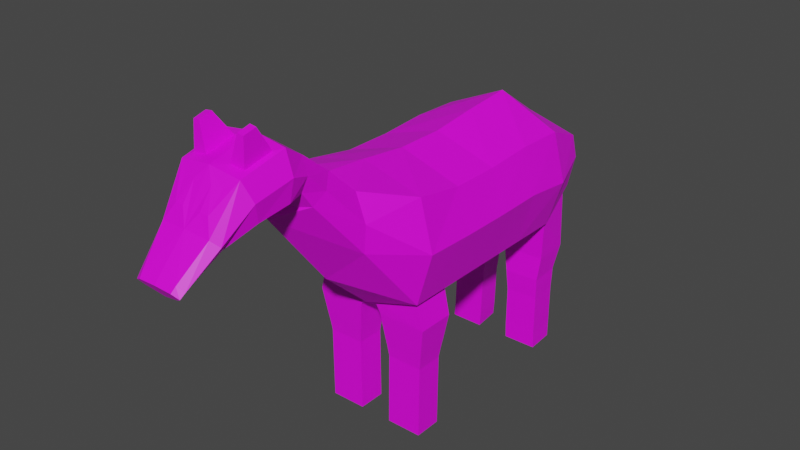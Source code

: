 # Source: player.blend  (saved by Blender 2.90.8; exported with 4.5.12 LTS)
import bpy
from mathutils import Matrix  # noqa: F401  (used for matrix-valued properties, if any)

bpy.ops.wm.read_factory_settings(use_empty=True)
scene = bpy.context.scene
scene.name = 'Scene'

# ---- images (referenced by path relative to the original .blend; pixels are not part of the script)
import os
ASSET_DIR = os.environ.get("B2B_ASSET_DIR", "")  # directory of the original .blend (textures are referenced by path, not embedded)
HERE = os.path.dirname(os.path.abspath(__file__))  # packed textures are extracted next to this script under _unpacked/

def load_image(name, relpath, width, height, colorspace="sRGB"):
    """Load a texture the original file referenced (path relative to the .blend, or extracted next to this script)."""
    p = next((c for c in (os.path.join(HERE, relpath), os.path.join(ASSET_DIR, relpath)) if relpath and os.path.exists(c)), "")
    if p:
        img = bpy.data.images.load(p, check_existing=True)
        img.name = name
    else:  # same state as the original file: an image datablock whose file is absent (Cycles renders it pink)
        img = bpy.data.images.new(name, width, height)
        img.source = "FILE"
        img.filepath = "//" + (relpath or name)
    img.colorspace_settings.name = colorspace
    return img
img_resurrect_64_1x_png = load_image('resurrect-64-1x.png', 'resurrect-64-1x.png', 1024, 1024, 'sRGB')

# ---- materials (node trees are filled in below, after node groups)
mat_uv = bpy.data.materials.new('UV')
mat_uv.use_transparent_shadow = False

# ---- material node trees
mat_uv.use_nodes = True; mat_uv.node_tree.nodes.clear()
_N = mat_uv.node_tree.nodes; _L = mat_uv.node_tree.links
n0 = _N.new('ShaderNodeBsdfPrincipled'); n0.name = 'Principled BSDF'; n0.location = (10, 300)
n0.distribution = 'GGX'
n0.subsurface_method = 'BURLEY'
n0.inputs[3].default_value = 1.45
n0.inputs[27].default_value = (0.0, 0.0, 0.0, 1.0)
n0.inputs[28].default_value = 1.0
n1 = _N.new('ShaderNodeOutputMaterial'); n1.name = 'Material Output'; n1.location = (300, 300)
n2 = _N.new('ShaderNodeTexImage'); n2.name = 'Image Texture'; n2.location = (-353, 164)
n2.image = img_resurrect_64_1x_png
_L.new(n0.outputs[0], n1.inputs[0])
_L.new(n2.outputs[0], n0.inputs[0])
n1.is_active_output = True

# ---- world
world_world = bpy.data.worlds.new('World'); scene.world = world_world
world_world.use_nodes = True; world_world.node_tree.nodes.clear()
_N = world_world.node_tree.nodes; _L = world_world.node_tree.links
n0 = _N.new('ShaderNodeOutputWorld'); n0.name = 'World Output'; n0.location = (300, 300)
n1 = _N.new('ShaderNodeBackground'); n1.name = 'Background'; n1.location = (10, 300)
n1.inputs[0].default_value = (0.05088, 0.05088, 0.05088, 1.0)
_L.new(n1.outputs[0], n0.inputs[0])
n0.is_active_output = True
world_world.color = (0.05088, 0.05088, 0.05088)
world_world.use_sun_shadow = False
world_world.sun_shadow_jitter_overblur = 0.0

# ---- meshes
me_cylinder_001 = bpy.data.meshes.new('Cylinder.001')
me_cylinder_001.from_pydata([(-7.55e-08, 0.5, 0.111), (-7.55e-08, 0.5, -0.1794), (7.55e-08, -0.5, 0.2264), (7.55e-08, -0.5, -0.09822), (-0.1546, 0.489, -0.1256), (-0.1725, 0.5, 0.0641), (-0.1472, -0.5, 0.03088), (-0.12, -0.5, 0.2096), (5.033e-08, -0.3333, -0.25), (2.517e-08, -0.1667, -0.25), (3.9e-15, -2.583e-08, -0.25), (-2.517e-08, 0.1667, -0.25), (-5.033e-08, 0.3333, -0.25), (5.033e-08, -0.3333, 0.2122), (2.517e-08, -0.1667, 0.1925), (-7.366e-15, 4.878e-08, 0.1925), (-2.517e-08, 0.1667, 0.2122), (-5.033e-08, 0.3333, 0.2266), (-0.1814, 0.3444, -0.1875), (-0.1946, 0.1667, -0.1881), (-0.1946, -6.273e-08, -0.1881), (-0.1771, -0.185, -0.1936), (-0.1771, -0.315, -0.1936), (-0.2044, -0.3333, 0.1568), (-0.2044, -0.1667, 0.1285), (-0.2044, 1.028e-08, 0.1285), (-0.2044, 0.1667, 0.1396), (-0.2044, 0.3333, 0.1353), (8.585e-08, -0.5685, 0.2958), (1.069e-07, -0.7079, 0.1691), (-0.1125, -0.6536, 0.2186), (-0.09706, -0.5767, 0.2887), (1e-07, -0.6623, 0.3714), (1.062e-07, -0.7035, 0.2028), (-0.1089, -0.6874, 0.2685), (-0.09465, -0.6647, 0.3615), (-0.04345, -0.7604, 0.4097), (1.14e-07, -0.7552, 0.1702), (-0.1279, -0.7459, 0.2678), (-0.09136, -0.761, 0.4031), (-0.04344, -0.8532, 0.3868), (1.244e-07, -0.8237, 0.167), (-0.1212, -0.8467, 0.2513), (-0.08866, -0.8517, 0.3813), (-0.03057, -0.9474, 0.2902), (1.387e-07, -0.9183, 0.1735), (-0.09145, -0.94, 0.2066), (-0.05793, -0.9467, 0.2888), (1.627e-07, -1.077, 0.1383), (1.584e-07, -1.049, 0.09542), (-0.06088, -1.06, 0.1121), (-0.05667, -1.076, 0.1358), (1.104e-07, -0.7314, 0.4207), (-0.1072, -0.7328, 0.406), (-0.03059, -0.9071, 0.3459), (-0.06673, -0.9055, 0.3412), (-0.06669, -0.8051, 0.48), (-0.08822, -0.8053, 0.477), (-0.06669, -0.8467, 0.4697), (-0.087, -0.846, 0.4672), (1.333e-07, -0.8828, 0.3834), (-0.1028, -0.8793, 0.3707), (1.471e-07, -0.974, 0.2472), (-0.0831, -0.9707, 0.2422), (-0.06498, -1.044, 0.1248), (-0.06021, -1.062, 0.1516), (1.558e-07, -1.032, 0.1059), (1.606e-07, -1.063, 0.1544), (7.55e-08, -0.5, 0.06569), (-7.55e-08, 0.5, -0.01606), (-0.1533, -0.5, 0.1211), (-0.188, 0.5, -0.008494), (-0.247, -0.3333, -0.007671), (-0.247, -0.1667, -0.01223), (-0.247, -3.13e-08, -0.01223), (-0.247, 0.1667, -0.008591), (-0.247, 0.3333, -0.02567), (9.637e-08, -0.6382, 0.2326), (-0.1246, -0.6152, 0.2537), (1.031e-07, -0.6829, 0.2871), (-0.1215, -0.6761, 0.315), (1.122e-07, -0.7433, 0.2954), (-0.1373, -0.7394, 0.3369), (1.288e-07, -0.8532, 0.2752), (-0.1318, -0.863, 0.311), (1.429e-07, -0.9461, 0.2104), (-0.107, -0.9553, 0.2244), (1.605e-07, -1.063, 0.1169), (-0.07853, -1.068, 0.124), (1.582e-07, -1.047, 0.1301), (-0.08235, -1.053, 0.1382), (-0.01123, 0.3441, -0.2412), (-0.1639, 0.5, -0.1174), (-0.01141, 0.4892, -0.1803), (-0.1946, 0.3333, -0.188), (-0.02978, 0.3464, -0.3351), (-0.04387, 0.4734, -0.3407), (-0.1681, 0.4773, -0.3316), (-0.1748, 0.3478, -0.3326), (-0.04572, 0.3397, -0.4173), (-0.05746, 0.4456, -0.422), (-0.161, 0.4488, -0.4145), (-0.1666, 0.3408, -0.4152), (-0.04836, 0.3403, -0.4477), (-0.05985, 0.4439, -0.4523), (-0.1612, 0.447, -0.4449), (-0.1667, 0.3414, -0.4456), (-0.05272, 0.3417, -0.4887), (-0.06373, 0.4409, -0.4931), (-0.1607, 0.4439, -0.486), (-0.166, 0.3428, -0.4867), (-0.05436, 0.339, -0.6277), (-0.06537, 0.4382, -0.6321), (-0.1624, 0.4412, -0.625), (-0.1676, 0.3401, -0.6257), (-0.0567, 0.338, -0.6796), (-0.0677, 0.4371, -0.6796), (-0.1647, 0.4371, -0.6796), (-0.17, 0.339, -0.6796), (-0.01745, -0.185, -0.2444), (-0.01745, -0.315, -0.2444), (-0.1946, -0.1667, -0.1881), (-0.1946, -0.3333, -0.1881), (-0.03728, -0.3128, -0.284), (-0.03728, -0.1872, -0.284), (-0.1991, -0.1872, -0.2855), (-0.1991, -0.3128, -0.2855), (-0.04897, -0.3031, -0.3701), (-0.04897, -0.1969, -0.3701), (-0.1858, -0.1969, -0.3714), (-0.1858, -0.3031, -0.3714), (-0.05378, -0.2991, -0.4026), (-0.05378, -0.2009, -0.4026), (-0.1804, -0.2009, -0.4039), (-0.1804, -0.2991, -0.4039), (-0.05769, -0.2958, -0.4349), (-0.05769, -0.2042, -0.4349), (-0.1759, -0.2042, -0.436), (-0.1759, -0.2958, -0.436), (-0.05741, -0.2958, -0.4645), (-0.05741, -0.2042, -0.4645), (-0.1756, -0.2042, -0.4656), (-0.1756, -0.2958, -0.4656), (-0.05601, -0.2958, -0.6203), (-0.05601, -0.2042, -0.6203), (-0.1742, -0.2042, -0.6207), (-0.1742, -0.2958, -0.6207), (-0.05548, -0.2958, -0.6796), (-0.05548, -0.2042, -0.6796), (-0.1736, -0.2042, -0.6796), (-0.1736, -0.2958, -0.6796), (-0.0372, 0.5, 0.07745), (-7.55e-08, 0.5, 0.1002), (-7.55e-08, 0.5, 0.02085), (-0.03316, 0.5, 0.02453), (-0.02511, 0.6071, -0.08348), (-9.311e-08, 0.6167, -0.07786), (-8.811e-08, 0.5835, -0.09746), (-0.02315, 0.585, -0.09655), (-0.02511, 0.64, -0.182), (-9.831e-08, 0.6511, -0.1818), (-9.249e-08, 0.6126, -0.1826), (-0.02315, 0.6143, -0.1825), (-0.02511, 0.6421, -0.283), (-9.862e-08, 0.6532, -0.2828), (-9.281e-08, 0.6146, -0.2836), (-0.02315, 0.6164, -0.2835)], [], [(69, 71, 154, 153), (27, 17, 0, 5), (70, 6, 30, 78), (76, 27, 5, 71), (91, 18, 98, 95), (3, 6, 122, 8), (120, 22, 126, 123), (9, 121, 20, 10), (10, 20, 19, 11), (11, 19, 94, 12), (70, 7, 23, 72), (72, 23, 24, 73), (73, 24, 25, 74), (74, 25, 26, 75), (75, 26, 27, 76), (7, 2, 13, 23), (23, 13, 14, 24), (24, 14, 15, 25), (25, 15, 16, 26), (26, 16, 17, 27), (28, 31, 35, 32), (6, 3, 29, 30), (2, 7, 31, 28), (68, 2, 28, 77), (80, 34, 38, 82), (77, 28, 32, 79), (78, 30, 34, 80), (30, 29, 33, 34), (38, 37, 41, 42), (34, 33, 37, 38), (32, 35, 53, 52), (79, 32, 52, 81), (54, 55, 47, 44), (40, 36, 56, 58), (81, 52, 60, 83), (82, 38, 42, 84), (90, 64, 50, 88), (83, 60, 62, 85), (84, 42, 46, 86), (42, 41, 45, 46), (87, 48, 51, 88), (64, 66, 49, 50), (67, 65, 51, 48), (89, 67, 48, 87), (39, 36, 52, 53), (40, 43, 61, 60), (43, 39, 53, 61), (36, 40, 60, 52), (56, 57, 59, 58), (43, 40, 58, 59), (39, 43, 59, 57), (36, 39, 57, 56), (55, 54, 60, 61), (44, 47, 63, 62), (47, 55, 61, 63), (54, 44, 62, 60), (85, 62, 67, 89), (62, 63, 65, 67), (46, 45, 66, 64), (86, 46, 64, 90), (63, 86, 90, 65), (45, 85, 89, 66), (66, 89, 87, 49), (49, 87, 88, 50), (61, 84, 86, 63), (41, 83, 85, 45), (65, 90, 88, 51), (53, 82, 84, 61), (37, 81, 83, 41), (33, 79, 81, 37), (31, 78, 80, 35), (29, 77, 79, 33), (35, 80, 82, 53), (3, 68, 77, 29), (19, 75, 76, 94), (20, 74, 75, 19), (121, 73, 74, 20), (122, 72, 73, 121), (6, 70, 72, 122), (94, 76, 71, 92), (7, 70, 78, 31), (92, 71, 69, 1), (91, 93, 1, 12), (93, 4, 92, 1), (4, 18, 94, 92), (18, 91, 12, 94), (98, 97, 101, 102), (4, 93, 96, 97), (93, 91, 95, 96), (18, 4, 97, 98), (100, 99, 103, 104), (96, 95, 99, 100), (95, 98, 102, 99), (97, 96, 100, 101), (103, 106, 110, 107), (99, 102, 106, 103), (101, 100, 104, 105), (102, 101, 105, 106), (110, 109, 113, 114), (105, 104, 108, 109), (106, 105, 109, 110), (104, 103, 107, 108), (111, 114, 118, 115), (108, 107, 111, 112), (107, 110, 114, 111), (109, 108, 112, 113), (115, 118, 117, 116), (113, 112, 116, 117), (114, 113, 117, 118), (112, 111, 115, 116), (120, 119, 9, 8), (21, 22, 122, 121), (22, 120, 8, 122), (119, 21, 121, 9), (125, 124, 128, 129), (119, 120, 123, 124), (21, 119, 124, 125), (22, 21, 125, 126), (127, 130, 134, 131), (126, 125, 129, 130), (123, 126, 130, 127), (124, 123, 127, 128), (131, 134, 138, 135), (128, 127, 131, 132), (129, 128, 132, 133), (130, 129, 133, 134), (137, 136, 140, 141), (132, 131, 135, 136), (133, 132, 136, 137), (134, 133, 137, 138), (139, 142, 146, 143), (138, 137, 141, 142), (135, 138, 142, 139), (136, 135, 139, 140), (144, 143, 147, 148), (140, 139, 143, 144), (141, 140, 144, 145), (142, 141, 145, 146), (147, 150, 149, 148), (145, 144, 148, 149), (146, 145, 149, 150), (143, 146, 150, 147), (154, 151, 155, 158), (5, 0, 152, 151), (71, 5, 151, 154), (158, 155, 159, 162), (151, 152, 156, 155), (153, 154, 158, 157), (161, 162, 166, 165), (155, 156, 160, 159), (157, 158, 162, 161), (166, 163, 164, 165), (162, 159, 163, 166), (159, 160, 164, 163)])
_uv = me_cylinder_001.uv_layers.new(name='UVMap')
_uv.uv.foreach_set('vector', [0.4537, 0.2554, 0.4537, 0.2554, 0.4537, 0.2554, 0.4537, 0.2554, 0.4537, 0.2554, 0.4537, 0.2554, 0.4537, 0.2554, 0.4537, 0.2554, 0.4537, 0.2554, 0.4537, 0.2554, 0.4537, 0.2554, 0.4537, 0.2554, 0.4537, 0.2554, 0.4537, 0.2554, 0.4537, 0.2554, 0.4537, 0.2554, 0.4537, 0.2554, 0.4537, 0.2554, 0.4537, 0.2554, 0.4537, 0.2554, 0.4537, 0.2554, 0.4537, 0.2554, 0.4537, 0.2554, 0.4537, 0.2554, 0.4537, 0.2554, 0.4537, 0.2554, 0.4537, 0.2554, 0.4537, 0.2554, 0.4537, 0.2554, 0.4537, 0.2554, 0.4537, 0.2554, 0.4537, 0.2554, 0.4537, 0.2554, 0.4537, 0.2554, 0.4537, 0.2554, 0.4537, 0.2554, 0.4537, 0.2554, 0.4537, 0.2554, 0.4537, 0.2554, 0.4537, 0.2554, 0.4537, 0.2554, 0.4537, 0.2554, 0.4537, 0.2554, 0.4537, 0.2554, 0.4537, 0.2554, 0.4537, 0.2554, 0.4537, 0.2554, 0.4537, 0.2554, 0.4537, 0.2554, 0.4537, 0.2554, 0.4537, 0.2554, 0.4537, 0.2554, 0.4537, 0.2554, 0.4537, 0.2554, 0.4537, 0.2554, 0.4537, 0.2554, 0.4537, 0.2554, 0.4537, 0.2554, 0.4537, 0.2554, 0.4537, 0.2554, 0.4537, 0.2554, 0.4537, 0.2554, 0.4537, 0.2554, 0.4537, 0.2554, 0.4537, 0.2554, 0.4537, 0.2554, 0.4537, 0.2554, 0.4537, 0.2554, 0.4537, 0.2554, 0.4537, 0.2554, 0.4537, 0.2554, 0.4537, 0.2554, 0.4537, 0.2554, 0.4537, 0.2554, 0.4537, 0.2554, 0.4537, 0.2554, 0.4537, 0.2554, 0.4537, 0.2554, 0.4537, 0.2554, 0.4537, 0.2554, 0.4537, 0.2554, 0.4537, 0.2554, 0.4537, 0.2554, 0.4537, 0.2554, 0.4537, 0.2554, 0.4537, 0.2554, 0.4537, 0.2554, 0.4537, 0.2554, 0.4537, 0.2554, 0.4537, 0.2554, 0.4537, 0.2554, 0.4537, 0.2554, 0.4537, 0.2554, 0.4537, 0.2554, 0.4537, 0.2554, 0.4537, 0.2554, 0.4537, 0.2554, 0.4537, 0.2554, 0.4537, 0.2554, 0.4537, 0.2554, 0.4537, 0.2554, 0.4537, 0.2554, 0.4537, 0.2554, 0.4537, 0.2554, 0.4537, 0.2554, 0.4537, 0.2554, 0.4537, 0.2554, 0.4537, 0.2554, 0.4537, 0.2554, 0.4537, 0.2554, 0.4537, 0.2554, 0.4537, 0.2554, 0.4537, 0.2554, 0.4537, 0.2554, 0.4537, 0.2554, 0.4537, 0.2554, 0.4537, 0.2554, 0.4537, 0.2554, 0.4537, 0.2554, 0.4537, 0.2554, 0.4537, 0.2554, 0.4537, 0.2554, 0.4537, 0.2554, 0.4537, 0.2554, 0.4537, 0.2554, 0.4537, 0.2554, 0.4537, 0.2554, 0.4537, 0.2554, 0.6112, 0.9875, 0.6112, 0.9875, 0.6112, 0.9875, 0.6112, 0.9875, 0.4537, 0.2554, 0.4537, 0.2554, 0.4537, 0.2554, 0.4537, 0.2554, 0.4537, 0.2554, 0.4537, 0.2554, 0.4537, 0.2554, 0.4537, 0.2554, 0.4537, 0.2554, 0.4537, 0.2554, 0.4537, 0.2554, 0.4537, 0.2554, 0.6112, 0.9715, 0.6112, 0.9715, 0.6112, 0.9715, 0.6112, 0.9715, 0.4537, 0.2554, 0.4537, 0.2554, 0.4537, 0.2554, 0.4537, 0.2554, 0.4537, 0.2554, 0.4537, 0.2554, 0.4537, 0.2554, 0.4537, 0.2554, 0.4537, 0.2554, 0.4537, 0.2554, 0.4537, 0.2554, 0.4537, 0.2554, 0.6112, 0.9715, 0.6112, 0.9715, 0.6112, 0.9715, 0.6112, 0.9715, 0.6112, 0.9715, 0.6112, 0.9715, 0.6112, 0.9715, 0.6112, 0.9715, 0.6112, 0.9715, 0.6112, 0.9715, 0.6112, 0.9715, 0.6112, 0.9715, 0.4537, 0.2554, 0.4537, 0.2554, 0.4537, 0.2554, 0.4537, 0.2554, 0.4537, 0.2554, 0.4537, 0.2554, 0.4537, 0.2554, 0.4537, 0.2554, 0.4537, 0.2554, 0.4537, 0.2554, 0.4537, 0.2554, 0.4537, 0.2554, 0.4537, 0.2554, 0.4537, 0.2554, 0.4537, 0.2554, 0.4537, 0.2554, 0.4537, 0.2554, 0.4537, 0.2554, 0.4537, 0.2554, 0.4537, 0.2554, 0.4537, 0.2554, 0.4537, 0.2554, 0.4537, 0.2554, 0.4537, 0.2554, 0.4537, 0.2554, 0.4537, 0.2554, 0.4537, 0.2554, 0.4537, 0.2554, 0.4537, 0.2554, 0.4537, 0.2554, 0.4537, 0.2554, 0.4537, 0.2554, 0.4537, 0.2554, 0.4537, 0.2554, 0.4537, 0.2554, 0.4537, 0.2554, 0.4537, 0.2554, 0.4537, 0.2554, 0.4537, 0.2554, 0.4537, 0.2554, 0.4537, 0.2554, 0.4537, 0.2554, 0.4537, 0.2554, 0.4537, 0.2554, 0.4537, 0.2554, 0.4537, 0.2554, 0.4537, 0.2554, 0.4537, 0.2554, 0.4537, 0.2554, 0.4537, 0.2554, 0.4537, 0.2554, 0.4537, 0.2554, 0.4537, 0.2554, 0.4537, 0.2554, 0.4537, 0.2554, 0.4537, 0.2554, 0.4537, 0.2554, 0.4537, 0.2554, 0.4537, 0.2554, 0.4537, 0.2554, 0.4537, 0.2554, 0.4537, 0.2554, 0.4537, 0.2554, 0.4537, 0.2554, 0.4537, 0.2554, 0.4537, 0.2554, 0.4537, 0.2554, 0.4537, 0.2554, 0.4537, 0.2554, 0.4537, 0.2554, 0.4537, 0.2554, 0.4537, 0.2554, 0.4537, 0.2554, 0.4537, 0.2554, 0.4537, 0.2554, 0.4537, 0.2554, 0.4537, 0.2554, 0.4537, 0.2554, 0.4537, 0.2554, 0.4537, 0.2554, 0.6112, 0.9715, 0.6112, 0.9715, 0.6112, 0.9715, 0.6112, 0.9715, 0.4537, 0.2554, 0.4537, 0.2554, 0.4537, 0.2554, 0.4537, 0.2554, 0.4537, 0.2554, 0.4537, 0.2554, 0.4537, 0.2554, 0.4537, 0.2554, 0.6112, 0.9715, 0.6112, 0.9715, 0.6112, 0.9715, 0.6112, 0.9715, 0.4537, 0.2554, 0.4537, 0.2554, 0.4537, 0.2554, 0.4537, 0.2554, 0.4537, 0.2554, 0.4537, 0.2554, 0.4537, 0.2554, 0.4537, 0.2554, 0.4537, 0.2554, 0.4537, 0.2554, 0.4537, 0.2554, 0.4537, 0.2554, 0.4537, 0.2554, 0.4537, 0.2554, 0.4537, 0.2554, 0.4537, 0.2554, 0.4537, 0.2554, 0.4537, 0.2554, 0.4537, 0.2554, 0.4537, 0.2554, 0.4537, 0.2554, 0.4537, 0.2554, 0.4537, 0.2554, 0.4537, 0.2554, 0.4537, 0.2554, 0.4537, 0.2554, 0.4537, 0.2554, 0.4537, 0.2554, 0.4537, 0.2554, 0.4537, 0.2554, 0.4537, 0.2554, 0.4537, 0.2554, 0.4537, 0.2554, 0.4537, 0.2554, 0.4537, 0.2554, 0.4537, 0.2554, 0.4537, 0.2554, 0.4537, 0.2554, 0.4537, 0.2554, 0.4537, 0.2554, 0.4537, 0.2554, 0.4537, 0.2554, 0.4537, 0.2554, 0.4537, 0.2554, 0.4537, 0.2554, 0.4537, 0.2554, 0.4537, 0.2554, 0.4537, 0.2554, 0.4537, 0.2554, 0.4537, 0.2554, 0.4537, 0.2554, 0.4537, 0.2554, 0.4537, 0.2554, 0.4537, 0.2554, 0.4537, 0.2554, 0.4537, 0.2554, 0.4537, 0.2554, 0.4537, 0.2554, 0.4537, 0.2554, 0.4537, 0.2554, 0.4537, 0.2554, 0.4537, 0.2554, 0.4537, 0.2554, 0.4537, 0.2554, 0.4537, 0.2554, 0.4537, 0.2554, 0.4537, 0.2554, 0.4537, 0.2554, 0.4537, 0.2554, 0.4537, 0.2554, 0.4537, 0.2554, 0.4537, 0.2554, 0.4537, 0.2554, 0.4537, 0.2554, 0.4537, 0.2554, 0.4537, 0.2554, 0.4537, 0.2554, 0.4537, 0.2554, 0.4537, 0.2554, 0.4537, 0.2554, 0.4537, 0.2554, 0.4537, 0.2554, 0.4537, 0.2554, 0.4537, 0.2554, 0.4537, 0.2554, 0.4537, 0.2554, 0.4537, 0.2554, 0.4537, 0.2554, 0.4537, 0.2554, 0.4537, 0.2554, 0.4537, 0.2554, 0.4537, 0.2554, 0.4537, 0.2554, 0.4537, 0.2554, 0.4537, 0.2554, 0.4537, 0.2554, 0.4537, 0.2554, 0.4537, 0.2554, 0.4537, 0.2554, 0.4537, 0.2554, 0.4537, 0.2554, 0.4537, 0.2554, 0.4537, 0.2554, 0.4537, 0.2554, 0.4537, 0.2554, 0.4537, 0.2554, 0.4537, 0.2554, 0.4537, 0.2554, 0.4537, 0.2554, 0.4537, 0.2554, 0.4537, 0.2554, 0.4537, 0.2554, 0.4537, 0.2554, 0.4537, 0.2554, 0.4537, 0.2554, 0.4537, 0.2554, 0.4537, 0.2554, 0.4537, 0.2554, 0.4537, 0.2554, 0.4537, 0.2554, 0.4537, 0.2554, 0.4537, 0.2554, 0.4537, 0.2554, 0.4537, 0.2554, 0.4537, 0.2554, 0.4537, 0.2554, 0.4537, 0.2554, 0.4537, 0.2554, 0.4537, 0.2554, 0.4537, 0.2554, 0.4537, 0.2554, 0.4537, 0.2554, 0.4537, 0.2554, 0.4537, 0.2554, 0.4537, 0.2554, 0.4537, 0.2554, 0.4537, 0.2554, 0.4537, 0.2554, 0.4537, 0.2554, 0.4537, 0.2554, 0.5325, 0.9764, 0.5325, 0.9764, 0.5325, 0.9764, 0.5325, 0.9764, 0.4537, 0.2554, 0.4537, 0.2554, 0.4537, 0.2554, 0.4537, 0.2554, 0.4537, 0.2554, 0.4537, 0.2554, 0.4537, 0.2554, 0.4537, 0.2554, 0.4537, 0.2554, 0.4537, 0.2554, 0.4537, 0.2554, 0.4537, 0.2554, 0.4537, 0.2554, 0.4537, 0.2554, 0.4537, 0.2554, 0.4537, 0.2554, 0.5325, 0.9764, 0.5325, 0.9764, 0.5325, 0.9764, 0.5325, 0.9764, 0.5325, 0.9764, 0.5325, 0.9764, 0.5325, 0.9764, 0.5325, 0.9764, 0.5325, 0.9764, 0.5325, 0.9764, 0.5325, 0.9764, 0.5325, 0.9764, 0.4537, 0.2554, 0.4537, 0.2554, 0.4537, 0.2554, 0.4537, 0.2554, 0.4537, 0.2554, 0.4537, 0.2554, 0.4537, 0.2554, 0.4537, 0.2554, 0.4537, 0.2554, 0.4537, 0.2554, 0.4537, 0.2554, 0.4537, 0.2554, 0.4537, 0.2554, 0.4537, 0.2554, 0.4537, 0.2554, 0.4537, 0.2554, 0.4537, 0.2554, 0.4537, 0.2554, 0.4537, 0.2554, 0.4537, 0.2554, 0.4537, 0.2554, 0.4537, 0.2554, 0.4537, 0.2554, 0.4537, 0.2554, 0.4537, 0.2554, 0.4537, 0.2554, 0.4537, 0.2554, 0.4537, 0.2554, 0.4537, 0.2554, 0.4537, 0.2554, 0.4537, 0.2554, 0.4537, 0.2554, 0.4537, 0.2554, 0.4537, 0.2554, 0.4537, 0.2554, 0.4537, 0.2554, 0.4537, 0.2554, 0.4537, 0.2554, 0.4537, 0.2554, 0.4537, 0.2554, 0.4537, 0.2554, 0.4537, 0.2554, 0.4537, 0.2554, 0.4537, 0.2554, 0.4537, 0.2554, 0.4537, 0.2554, 0.4537, 0.2554, 0.4537, 0.2554, 0.4537, 0.2554, 0.4537, 0.2554, 0.4537, 0.2554, 0.4537, 0.2554, 0.4537, 0.2554, 0.4537, 0.2554, 0.4537, 0.2554, 0.4537, 0.2554, 0.4537, 0.2554, 0.4537, 0.2554, 0.4537, 0.2554, 0.4537, 0.2554, 0.4537, 0.2554, 0.4537, 0.2554, 0.4537, 0.2554, 0.4537, 0.2554, 0.4537, 0.2554, 0.4537, 0.2554, 0.4537, 0.2554, 0.4537, 0.2554, 0.4537, 0.2554, 0.4537, 0.2554, 0.4537, 0.2554, 0.4537, 0.2554, 0.4537, 0.2554, 0.4537, 0.2554, 0.4537, 0.2554, 0.4537, 0.2554, 0.4537, 0.2554, 0.4537, 0.2554, 0.4537, 0.2554, 0.4537, 0.2554, 0.4537, 0.2554, 0.4537, 0.2554, 0.4537, 0.2554, 0.4537, 0.2554, 0.4537, 0.2554, 0.4537, 0.2554, 0.4537, 0.2554, 0.4537, 0.2554, 0.4537, 0.2554, 0.4537, 0.2554, 0.4537, 0.2554, 0.4537, 0.2554, 0.4537, 0.2554, 0.4537, 0.2554, 0.4537, 0.2554, 0.4537, 0.2554, 0.4537, 0.9727, 0.4537, 0.9727, 0.4537, 0.9727, 0.4537, 0.9727, 0.4537, 0.2554, 0.4537, 0.2554, 0.4537, 0.2554, 0.4537, 0.2554, 0.4537, 0.2554, 0.4537, 0.2554, 0.4537, 0.2554, 0.4537, 0.2554, 0.4537, 0.2554, 0.4537, 0.2554, 0.4537, 0.2554, 0.4537, 0.2554, 0.4537, 0.2554, 0.4537, 0.2554, 0.4537, 0.2554, 0.4537, 0.2554, 0.4537, 0.9727, 0.4537, 0.9727, 0.4537, 0.9727, 0.4537, 0.9727, 0.4537, 0.9727, 0.4537, 0.9727, 0.4537, 0.9727, 0.4537, 0.9727, 0.4537, 0.9727, 0.4537, 0.9727, 0.4537, 0.9727, 0.4537, 0.9727, 0.5325, 0.9764, 0.5325, 0.9764, 0.5325, 0.9764, 0.5325, 0.9764, 0.4537, 0.2554, 0.4537, 0.2554, 0.4537, 0.2554, 0.4537, 0.2554, 0.4537, 0.2554, 0.4537, 0.2554, 0.4537, 0.2554, 0.4537, 0.2554, 0.5325, 0.9764, 0.5325, 0.9764, 0.5325, 0.9764, 0.5325, 0.9764, 0.5325, 0.9764, 0.5325, 0.9764, 0.5325, 0.9764, 0.5325, 0.9764, 0.5325, 0.9764, 0.5325, 0.9764, 0.5325, 0.9764, 0.5325, 0.9764, 0.5325, 0.9764, 0.5325, 0.9764, 0.5325, 0.9764, 0.5325, 0.9764, 0.5325, 0.9764, 0.5325, 0.9764, 0.5325, 0.9764, 0.5325, 0.9764, 0.5325, 0.9764, 0.5325, 0.9764, 0.5325, 0.9764, 0.5325, 0.9764, 0.5325, 0.9764, 0.5325, 0.9764, 0.5325, 0.9764, 0.5325, 0.9764, 0.5325, 0.9764, 0.5325, 0.9764, 0.5325, 0.9764, 0.5325, 0.9764, 0.5325, 0.9764, 0.5325, 0.9764, 0.5325, 0.9764, 0.5325, 0.9764])
me_cylinder_001.materials.append(mat_uv)
me_cylinder_001.use_remesh_fix_poles = True
me_cylinder_001.use_remesh_preserve_attributes = False
me_cylinder_001.use_mirror_vertex_groups = False
me_cylinder_001.update()
arm_metarig = bpy.data.armatures.new('metarig')  # bones are not reproduced

# ---- objects
ob_player = bpy.data.objects.new('Player', me_cylinder_001)
ob_metarig = bpy.data.objects.new('metarig', arm_metarig)

# ---- transforms, parenting, visibility, modifiers, constraints
ob_player.parent = ob_metarig
ob_player.location = (0.0, 0.0, 0.0)
ob_player.lineart.crease_threshold = 0.0
_vg = ob_player.vertex_groups.new(name='Spine3')
for _i, _w in zip([5, 9, 10, 11, 12, 15, 16, 17, 18, 19, 20, 21, 23, 24, 25, 26, 27, 71, 72, 73, 74, 75, 76, 91, 94, 119, 121], [0.04878, 0.09022, 0.2427, 0.3448, 0.1219, 0.1419, 0.7628, 0.4811, 0.1028, 0.481, 0.4488, 0.06259, 0.005036, 0.1084, 0.4496, 0.69, 0.2157, 0.03043, 0.02127, 0.1434, 0.5494, 0.5965, 0.1721, 0.09562, 0.1318, 0.06127, 0.08738]): _vg.add([_i], _w, 'REPLACE')
_vg = ob_player.vertex_groups.new(name='Spine4')
for _i, _w in zip([0, 1, 4, 5, 16, 17, 18, 19, 26, 27, 69, 71, 75, 76, 92, 93, 94, 151, 152, 154], [0.523, 0.07476, 0.05245, 0.5605, 0.08245, 0.4666, 0.003748, 0.001442, 0.1215, 0.5866, 0.394, 0.2309, 0.07376, 0.1514, 0.0679, 0.05637, 0.01439, 0.6832, 0.5625, 0.1458]): _vg.add([_i], _w, 'REPLACE')
_vg = ob_player.vertex_groups.new(name='Tail1')
for _i, _w in zip([0, 1, 4, 5, 17, 27, 69, 71, 76, 92, 93, 151, 152, 153, 154, 155, 156, 157, 158], [0.4614, 0.08143, 0.02446, 0.1127, 0.0102, 0.01104, 0.4457, 0.1283, 0.0045, 0.04481, 0.05997, 0.2881, 0.4313, 0.9905, 0.82, 0.9942, 0.9908, 0.9881, 0.9833]): _vg.add([_i], _w, 'REPLACE')
_vg = ob_player.vertex_groups.new(name='Tail2')
for _i, _w in zip([159, 160, 161, 162, 163, 164, 165, 166], [0.981, 0.9762, 0.9971, 0.9778, 0.9992, 0.9989, 0.9998, 0.9993]): _vg.add([_i], _w, 'REPLACE')
_vg = ob_player.vertex_groups.new(name='Spine2')
for _i, _w in zip([13, 14, 15, 16, 23, 24, 25, 26, 72, 73, 74], [0.1077, 0.8403, 0.7932, 0.1282, 0.1285, 0.5497, 0.1464, 0.0423, 0.03626, 0.106, 0.05445]): _vg.add([_i], _w, 'REPLACE')
_vg = ob_player.vertex_groups.new(name='Spine1')
for _i, _w in zip([2, 3, 6, 7, 8, 13, 14, 22, 23, 24, 29, 30, 31, 34, 68, 70, 72, 73, 78, 80, 120, 122], [0.1345, 0.3274, 0.6798, 0.685, 0.08096, 0.809, 0.1067, 0.04088, 0.6549, 0.1446, 0.01894, 0.0858, 0.1047, 0.01318, 0.3471, 0.733, 0.2244, 0.07223, 0.1145, 0.0005782, 0.05413, 0.06154]): _vg.add([_i], _w, 'REPLACE')
_vg = ob_player.vertex_groups.new(name='Neck')
for _i, _w in zip([2, 3, 6, 7, 8, 13, 23, 28, 29, 30, 31, 32, 33, 34, 35, 36, 37, 38, 39, 40, 41, 42, 43, 52, 53, 54, 55, 56, 57, 58, 59, 60, 61, 68, 70, 72, 77, 78, 79, 80, 81, 82, 84, 120], [0.8248, 0.1651, 0.1084, 0.2594, 0.02757, 0.06553, 0.04438, 0.9701, 0.8309, 0.8364, 0.8531, 0.9073, 0.818, 0.738, 0.8117, 0.3969, 0.2891, 0.3056, 0.3332, 0.1314, 0.07322, 0.07615, 0.1333, 0.4847, 0.4377, 0.03237, 0.04289, 0.2472, 0.2374, 0.2031, 0.197, 0.06201, 0.07695, 0.4084, 0.1542, 0.005235, 0.9797, 0.8223, 0.9599, 0.7596, 0.05079, 0.3242, 0.07442, 0.0005447]): _vg.add([_i], _w, 'REPLACE')
_vg = ob_player.vertex_groups.new(name='Head')
for _i, _w in zip([29, 30, 31, 32, 33, 34, 35, 36, 37, 38, 39, 40, 41, 42, 43, 44, 45, 46, 47, 48, 49, 50, 51, 52, 53, 54, 55, 56, 57, 58, 59, 60, 61, 62, 63, 64, 65, 66, 67, 78, 79, 80, 81, 82, 83, 84, 85, 86, 87, 88, 89, 90], [0.1182, 0.06538, 0.01855, 0.08982, 0.1492, 0.2258, 0.1716, 0.6021, 0.6995, 0.6812, 0.6642, 0.8679, 0.9239, 0.9208, 0.8655, 0.9831, 0.9963, 0.987, 0.9806, 0.9998, 0.9998, 0.9991, 0.9993, 0.5147, 0.5582, 0.9585, 0.953, 0.7516, 0.7613, 0.7958, 0.8018, 0.9377, 0.9221, 0.9984, 0.9922, 0.9987, 0.999, 0.9998, 0.9998, 0.05296, 0.02975, 0.2124, 0.9488, 0.667, 0.9934, 0.9235, 1.0, 0.9883, 0.9998, 0.999, 0.9999, 0.9986]): _vg.add([_i], _w, 'REPLACE')
_vg = ob_player.vertex_groups.new(name='BackLowerLeg.R')
for _i, _w in zip([11, 12, 18, 91, 94, 95, 96, 97, 98, 99, 100, 101, 102, 103, 104, 105, 106, 107, 108, 109, 110, 111, 112, 113, 114, 115, 116, 117, 118], [0.007114, 0.06537, 0.01024, 0.0649, 0.005503, 0.151, 0.1353, 0.1222, 0.1095, 0.8157, 0.8184, 0.8469, 0.8727, 0.9113, 0.9166, 0.9354, 0.949, 0.9749, 0.9782, 0.9849, 0.9885, 0.9978, 0.9983, 0.9989, 0.999, 0.9991, 0.9993, 0.9996, 0.9996]): _vg.add([_i], _w, 'REPLACE')
_vg = ob_player.vertex_groups.new(name='BackUpperLeg.R')
for _i, _w in zip([1, 4, 5, 9, 10, 11, 12, 18, 19, 20, 26, 27, 69, 71, 74, 75, 76, 91, 92, 93, 94, 95, 96, 97, 98, 99, 100, 101, 102, 103, 104, 105, 106, 119, 154], [0.8392, 0.8752, 0.2671, 0.05797, 0.1647, 0.3629, 0.733, 0.7947, 0.2992, 0.116, 0.04346, 0.1311, 0.1576, 0.5893, 0.06378, 0.183, 0.6022, 0.7701, 0.8525, 0.8619, 0.7536, 0.8179, 0.8498, 0.8659, 0.8766, 0.1777, 0.1782, 0.1508, 0.1252, 0.08563, 0.0818, 0.06363, 0.05008, 0.0261, 0.01199]): _vg.add([_i], _w, 'REPLACE')
_vg = ob_player.vertex_groups.new(name='FrontLowerLeg.R')
for _i, _w in zip([125, 126, 127, 128, 129, 130, 131, 132, 133, 134, 135, 136, 137, 138, 139, 140, 141, 142, 143, 144, 145, 146, 147, 148, 149, 150], [0.05555, 0.05301, 0.1171, 0.1312, 0.2157, 0.2031, 0.3049, 0.3211, 0.4904, 0.4937, 0.7186, 0.7068, 0.7845, 0.8081, 0.9094, 0.8974, 0.9299, 0.944, 0.9927, 0.9923, 0.9959, 0.9962, 0.9971, 0.9969, 0.9985, 0.9985]): _vg.add([_i], _w, 'REPLACE')
_vg = ob_player.vertex_groups.new(name='FrontUpperLeg.R')
for _i, _w in zip([2, 3, 6, 7, 8, 9, 10, 11, 12, 18, 19, 20, 21, 22, 23, 24, 25, 68, 70, 72, 73, 74, 75, 91, 94, 119, 120, 121, 122, 123, 124, 125, 126, 127, 128, 129, 130, 131, 132, 133, 134, 135, 136, 137, 138, 139, 140, 141, 142], [0.008616, 0.4923, 0.1842, 0.00439, 0.8871, 0.78, 0.39, 0.1771, 0.05893, 0.003418, 0.1298, 0.3333, 0.8662, 0.9042, 0.1224, 0.1123, 0.02351, 0.2338, 0.07921, 0.651, 0.6161, 0.207, 0.07199, 0.04026, 0.01642, 0.8415, 0.9089, 0.8318, 0.8884, 0.9459, 0.9306, 0.9145, 0.9257, 0.8774, 0.8601, 0.7777, 0.7925, 0.6927, 0.6749, 0.5072, 0.5048, 0.2804, 0.2915, 0.2144, 0.1913, 0.09021, 0.102, 0.06974, 0.05582]): _vg.add([_i], _w, 'REPLACE')
_vg = ob_player.vertex_groups.new(name='Spine3.002')
for _i, _w in zip([9, 10, 11, 15, 19, 20, 24, 25, 26, 73, 74, 75, 119], [0.06042, 0.174, 0.07272, 0.003553, 0.01612, 0.05346, 0.06301, 0.3085, 0.06436, 0.005349, 0.0737, 0.01672, 0.02866]): _vg.add([_i], _w, 'REPLACE')
_vg = ob_player.vertex_groups.new(name='spine.004')
_vg = ob_player.vertex_groups.new(name='spine.003')
for _i, _w in zip([0, 1, 4, 5, 16, 17, 27, 69, 71, 92, 93, 151, 152, 153, 154], [0.9719, 0.09548, 0.03775, 0.2159, 0.0004557, 0.1105, 0.006039, 0.7003, 0.1217, 0.05599, 0.06735, 0.9331, 1.0, 0.9661, 0.8862]): _vg.add([_i], _w, 'REPLACE')
_vg = ob_player.vertex_groups.new(name='spine.002')
for _i, _w in zip([155, 156, 157, 158], [0.4585, 0.4963, 0.007125, 0.09635]): _vg.add([_i], _w, 'REPLACE')
_vg = ob_player.vertex_groups.new(name='spine.001')
for _i, _w in zip([154, 155, 156, 157, 158, 159, 160, 161, 162, 163, 165, 166], [0.005523, 0.5349, 0.504, 0.9577, 0.8902, 0.9741, 0.9669, 0.9892, 0.9806, 0.01129, 0.04216, 0.03902]): _vg.add([_i], _w, 'REPLACE')
_vg = ob_player.vertex_groups.new(name='spine')
for _i, _w in zip([160, 163, 164, 165, 166], [0.001322, 0.9692, 0.9758, 0.9538, 0.9553]): _vg.add([_i], _w, 'REPLACE')
_vg = ob_player.vertex_groups.new(name='spine.005')
_vg = ob_player.vertex_groups.new(name='spine.006')
for _i, _w in zip([10, 11, 15, 16, 17, 19, 20, 25, 26, 74, 75, 76, 94, 121], [0.05131, 0.07726, 0.1137, 0.5132, 0.08324, 0.3217, 0.1022, 0.05088, 0.118, 0.1061, 0.3905, 0.03677, 0.01932, 0.0006903]): _vg.add([_i], _w, 'REPLACE')
_vg = ob_player.vertex_groups.new(name='spine.007')
for _i, _w in zip([10, 14, 15, 16, 17, 19, 20, 24, 25, 26, 73, 74, 75, 121], [0.007356, 0.09865, 0.593, 0.1485, 0.001211, 0.04031, 0.09406, 0.1232, 0.5646, 0.1357, 0.09465, 0.435, 0.1181, 0.01871]): _vg.add([_i], _w, 'REPLACE')
_vg = ob_player.vertex_groups.new(name='spine.008')
for _i, _w in zip([2, 7, 13, 14, 15, 16, 23, 24, 25], [0.05266, 0.03327, 0.8455, 0.7804, 0.1713, 0.02894, 0.06104, 0.1053, 0.03467]): _vg.add([_i], _w, 'REPLACE')
_vg = ob_player.vertex_groups.new(name='spine.009')
for _i, _w in zip([2, 3, 6, 7, 8, 13, 23, 29, 30, 31, 34, 68, 70, 72, 78, 120, 122], [0.1365, 0.8063, 0.7894, 0.6184, 0.07979, 0.004391, 0.07314, 0.02599, 0.08259, 0.09707, 0.01047, 0.6975, 0.7215, 0.06388, 0.1066, 0.04862, 0.01587]): _vg.add([_i], _w, 'REPLACE')
_vg = ob_player.vertex_groups.new(name='spine.010')
for _i, _w in zip([2, 3, 6, 7, 13, 28, 29, 30, 31, 32, 33, 34, 35, 36, 37, 38, 39, 40, 41, 42, 43, 47, 52, 53, 54, 55, 56, 57, 58, 59, 60, 61, 68, 70, 77, 78, 79, 80, 81, 82, 84], [0.7918, 0.04316, 0.06527, 0.2538, 0.05794, 0.9667, 0.8843, 0.8498, 0.8493, 0.8946, 0.8812, 0.7637, 0.826, 0.4725, 0.3708, 0.3572, 0.4591, 0.182, 0.1065, 0.09322, 0.1952, 0.003089, 0.5635, 0.5301, 0.06063, 0.06823, 0.409, 0.4142, 0.3708, 0.3897, 0.09564, 0.1158, 0.2443, 0.1327, 0.9975, 0.8269, 0.992, 0.7914, 0.9571, 0.4909, 0.106]): _vg.add([_i], _w, 'REPLACE')
_vg = ob_player.vertex_groups.new(name='spine.011')
for _i, _w in zip([29, 30, 31, 32, 33, 34, 35, 36, 37, 38, 39, 40, 41, 42, 43, 44, 45, 46, 47, 48, 49, 50, 51, 52, 53, 54, 55, 56, 57, 58, 59, 60, 61, 62, 63, 64, 65, 66, 67, 78, 80, 81, 82, 83, 84, 85, 86, 87, 88, 89, 90], [0.07076, 0.05149, 0.01235, 0.1006, 0.09075, 0.2, 0.1552, 0.5266, 0.6187, 0.6299, 0.5388, 0.8175, 0.8905, 0.9039, 0.8038, 0.9769, 0.9911, 0.9842, 0.9733, 0.9982, 0.998, 0.9972, 0.9975, 0.4356, 0.466, 0.9391, 0.9314, 0.59, 0.5848, 0.6283, 0.6095, 0.9041, 0.8834, 0.9987, 0.9903, 0.9967, 0.9972, 0.9978, 0.9983, 0.03975, 0.1793, 0.03504, 0.5019, 0.9897, 0.8922, 1.0, 0.9854, 0.9982, 0.9971, 0.9982, 0.9966]): _vg.add([_i], _w, 'REPLACE')
_vg = ob_player.vertex_groups.new(name='shoulder.L')
_vg = ob_player.vertex_groups.new(name='front_thigh.L')
_vg = ob_player.vertex_groups.new(name='front_shin.L')
_vg = ob_player.vertex_groups.new(name='front_foot.L')
_vg = ob_player.vertex_groups.new(name='front_toe.L')
_vg = ob_player.vertex_groups.new(name='shoulder.R')
for _i, _w in zip([7, 13, 14, 15, 23, 24, 25, 70, 72, 73, 74], [0.06057, 0.04362, 0.06079, 0.00665, 0.7411, 0.5847, 0.1188, 0.07453, 0.06262, 0.09711, 0.03554]): _vg.add([_i], _w, 'REPLACE')
_vg = ob_player.vertex_groups.new(name='front_thigh.R')
for _i, _w in zip([3, 6, 8, 9, 10, 11, 19, 20, 21, 22, 23, 24, 70, 72, 73, 74, 119, 120, 121, 122, 123, 124, 125, 126, 130], [0.05304, 0.09133, 0.06253, 0.0834, 0.06296, 0.001809, 0.02947, 0.1345, 0.5345, 0.7685, 0.06734, 0.0342, 0.02974, 0.7862, 0.2093, 0.06973, 0.09312, 0.08733, 0.4727, 0.8486, 0.05054, 0.05113, 0.1034, 0.1531, 0.00768]): _vg.add([_i], _w, 'REPLACE')
_vg = ob_player.vertex_groups.new(name='front_shin.R')
for _i, _w in zip([8, 9, 10, 11, 19, 20, 21, 22, 73, 119, 120, 121, 122, 123, 124, 125, 126, 127, 128, 129, 130, 131, 132, 133, 134, 135, 136, 137, 138, 139, 140, 141, 142], [0.1478, 0.383, 0.1533, 0.04948, 0.006043, 0.07741, 0.2351, 0.1352, 0.0134, 0.4335, 0.2414, 0.2003, 0.06749, 0.6391, 0.748, 0.8335, 0.8067, 0.8571, 0.8762, 0.8912, 0.8997, 0.7701, 0.8039, 0.8081, 0.8292, 0.4782, 0.6092, 0.6113, 0.6362, 0.131, 0.2065, 0.2304, 0.1977]): _vg.add([_i], _w, 'REPLACE')
_vg = ob_player.vertex_groups.new(name='front_foot.R')
for _i, _w in zip([127, 128, 129, 130, 131, 132, 133, 134, 135, 136, 137, 138, 139, 140, 141, 142, 143, 144, 145, 146, 147, 148, 149, 150], [0.07914, 0.07273, 0.07336, 0.0628, 0.2039, 0.1714, 0.1733, 0.1533, 0.5134, 0.3784, 0.378, 0.3556, 0.8619, 0.7848, 0.7609, 0.797, 0.8885, 0.9188, 0.9164, 0.9468, 0.2874, 0.5584, 0.619, 0.8479]): _vg.add([_i], _w, 'REPLACE')
_vg = ob_player.vertex_groups.new(name='front_toe.R')
for _i, _w in zip([143, 144, 145, 146, 147, 148, 149, 150], [0.1024, 0.06894, 0.06694, 0.02613, 0.7102, 0.4391, 0.3771, 0.1467]): _vg.add([_i], _w, 'REPLACE')
_vg = ob_player.vertex_groups.new(name='breast.L')
for _i, _w in zip([3, 8, 9, 10, 11, 19, 20, 21, 22, 119, 120, 121, 123, 124, 127], [0.04393, 0.5119, 0.2546, 0.2757, 0.0853, 0.007805, 0.0576, 0.01208, 0.004379, 0.1963, 0.3222, 0.01324, 0.1408, 0.07714, 0.0001552]): _vg.add([_i], _w, 'REPLACE')
_vg = ob_player.vertex_groups.new(name='breast.R')
for _i, _w in zip([8, 9, 10, 11, 19, 20, 21, 22, 24, 25, 72, 73, 74, 75, 119, 120, 121, 123, 124], [0.1932, 0.1645, 0.1444, 0.06125, 0.1006, 0.3458, 0.1088, 0.01558, 0.06938, 0.02502, 0.04336, 0.4705, 0.1636, 0.05178, 0.1868, 0.2873, 0.1602, 0.1261, 0.07526]): _vg.add([_i], _w, 'REPLACE')
_vg = ob_player.vertex_groups.new(name='pelvis.L')
for _i, _w in zip([1, 4, 9, 10, 11, 12, 15, 16, 17, 18, 19, 20, 26, 27, 69, 91, 92, 93, 95, 96], [0.3575, 0.04702, 0.00925, 0.09993, 0.2648, 0.3373, 0.01605, 0.1507, 0.6744, 0.007591, 0.05791, 0.01377, 0.01788, 0.02715, 0.07829, 0.3214, 0.02339, 0.3531, 0.05878, 0.03624]): _vg.add([_i], _w, 'REPLACE')
_vg = ob_player.vertex_groups.new(name='pelvis.R')
for _i, _w in zip([1, 4, 9, 10, 11, 12, 15, 16, 18, 19, 20, 25, 26, 27, 69, 74, 75, 91, 92, 93, 95, 96], [0.3574, 0.04755, 0.01191, 0.1037, 0.2689, 0.3381, 0.001154, 0.06531, 0.01036, 0.07314, 0.03317, 0.09474, 0.4597, 0.03119, 0.07788, 0.03337, 0.09072, 0.3221, 0.02394, 0.3531, 0.05892, 0.03628]): _vg.add([_i], _w, 'REPLACE')
_vg = ob_player.vertex_groups.new(name='thigh.L')
_vg = ob_player.vertex_groups.new(name='shin.L')
_vg = ob_player.vertex_groups.new(name='foot.L')
_vg = ob_player.vertex_groups.new(name='toe.L')
_vg = ob_player.vertex_groups.new(name='thigh.R')
for _i, _w in zip([1, 4, 5, 10, 11, 12, 16, 17, 18, 19, 20, 25, 26, 27, 69, 71, 74, 75, 76, 91, 92, 93, 94, 97, 98, 151, 154], [0.1039, 0.7839, 0.7497, 0.04677, 0.08228, 0.07614, 0.03312, 0.07949, 0.7882, 0.2634, 0.08259, 0.04204, 0.1799, 0.8473, 0.09484, 0.8284, 0.07517, 0.2603, 0.882, 0.09179, 0.8107, 0.1184, 0.8119, 0.05966, 0.04903, 0.06039, 0.04631]): _vg.add([_i], _w, 'REPLACE')
_vg = ob_player.vertex_groups.new(name='shin.R')
for _i, _w in zip([1, 4, 11, 12, 18, 19, 91, 92, 93, 94, 95, 96, 97, 98, 99, 100, 101, 102, 103, 104, 105, 106, 107, 108, 109, 110], [0.08132, 0.06339, 0.0589, 0.1722, 0.1, 0.007914, 0.1973, 0.0477, 0.09955, 0.07138, 0.7624, 0.8362, 0.8761, 0.8785, 0.4597, 0.6639, 0.6969, 0.4707, 0.2095, 0.2901, 0.3135, 0.1992, 0.05591, 0.06478, 0.07632, 0.05121]): _vg.add([_i], _w, 'REPLACE')
_vg = ob_player.vertex_groups.new(name='foot.R')
for _i, _w in zip([95, 96, 97, 98, 99, 100, 101, 102, 103, 104, 105, 106, 107, 108, 109, 110, 111, 112, 113, 114, 115, 116, 117, 118], [0.09107, 0.0545, 0.03596, 0.05535, 0.5177, 0.3117, 0.2846, 0.5189, 0.763, 0.6945, 0.6736, 0.7804, 0.8795, 0.919, 0.9081, 0.8893, 0.1549, 0.8951, 0.8764, 0.1707, 0.08689, 0.5416, 0.5331, 0.1308]): _vg.add([_i], _w, 'REPLACE')
_vg = ob_player.vertex_groups.new(name='toe.R')
for _i, _w in zip([107, 110, 111, 112, 113, 114, 115, 116, 117, 118], [0.06267, 0.05862, 0.8405, 0.1019, 0.1188, 0.8246, 0.9119, 0.4578, 0.466, 0.8675]): _vg.add([_i], _w, 'REPLACE')
_m = ob_player.modifiers.new('Mirror', 'MIRROR')
_m.use_clip = True
_m = ob_player.modifiers.new('Armature', 'ARMATURE')
_m.object = ob_metarig
ob_metarig.location = (0.0, 0.0, 0.0)
ob_metarig.show_in_front = True
ob_metarig.lineart.crease_threshold = 0.0

# ---- collection membership
scene.collection.objects.link(ob_player)
scene.collection.objects.link(ob_metarig)

# ---- scene / render settings (as saved in the file)
scene.frame_start = 1; scene.frame_end = 30; scene.frame_set(1)
scene.render.engine = 'BLENDER_EEVEE_NEXT'
scene.render.fps = 30
scene.cycles.use_denoising = False
scene.cycles.samples = 128
scene.cycles.sampling_pattern = 'TABULATED_SOBOL'
scene.cycles.use_adaptive_sampling = False
scene.cycles.use_light_tree = False
scene.view_settings.view_transform = 'Filmic'
bpy.context.view_layer.update()

# ---- added for rendering (the .blend has no active camera and no usable light): camera, sun
cam_auto = bpy.data.cameras.new('AutoCamera')
cam_auto.lens = 50.0
cam_auto.sensor_width = 36.0
cam_auto.clip_end = 1000.0
ob_auto_camera = bpy.data.objects.new('AutoCamera', cam_auto)
scene.collection.objects.link(ob_auto_camera)
ob_auto_camera.location = (1.88914, -2.44279, 1.45485)
ob_auto_camera.rotation_euler = (1.09748, -7.21219e-08, 0.694738)
scene.camera = ob_auto_camera
light_auto_sun = bpy.data.lights.new('AutoSun', 'SUN')
light_auto_sun.energy = 3.0
light_auto_sun.angle = 0.0523599
ob_auto_sun = bpy.data.objects.new('AutoSun', light_auto_sun)
scene.collection.objects.link(ob_auto_sun)
ob_auto_sun.rotation_euler = (0.872665, 0.174533, 0.523599)
bpy.context.view_layer.update()
